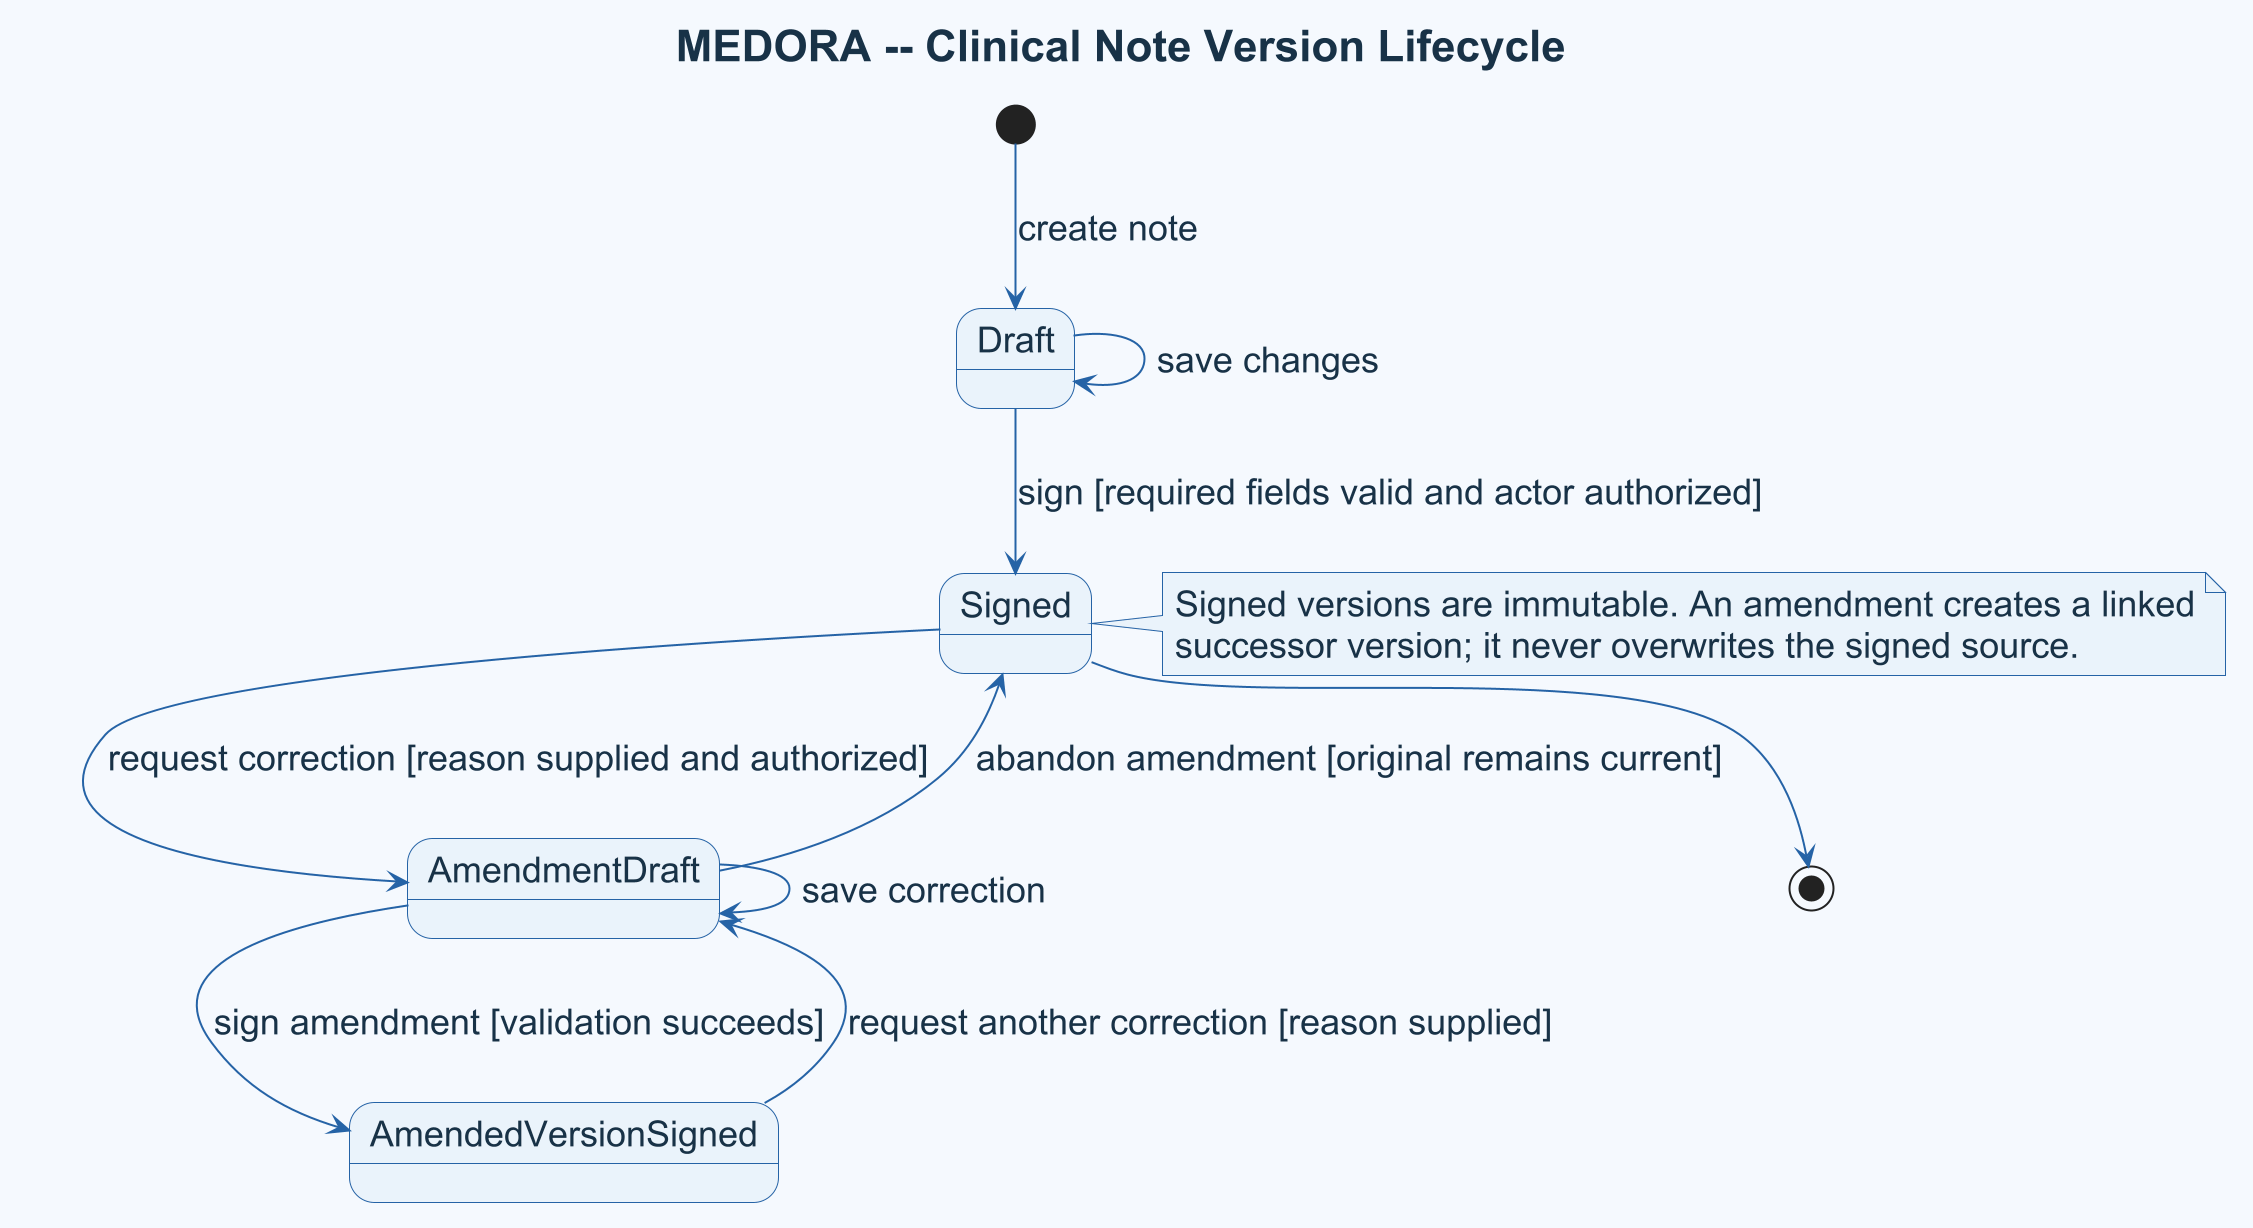

The diagram above was rendered by PlantUML. Its source (embedded in the PNG):
@startuml
title MEDORA -- Clinical Note Version Lifecycle
skinparam shadowing false
skinparam dpi 192
skinparam backgroundColor #F5F9FE
skinparam defaultFontName Arial
skinparam defaultFontColor #183247
skinparam defaultFontSize 18
skinparam titleFontSize 22
skinparam note {
  BackgroundColor #EAF3FB
  BorderColor #2563A6
  FontColor #183247
}
skinparam ArrowColor #2563A6
skinparam state {
  BackgroundColor #EAF3FB
  BorderColor #2563A6
  FontColor #183247
  FontSize 18
  ArrowColor #2563A6
}
[*] --> Draft : create note
Draft --> Draft : save changes
Draft --> Signed : sign [required fields valid and actor authorized]
Signed --> AmendmentDraft : request correction [reason supplied and authorized]
AmendmentDraft --> AmendmentDraft : save correction
AmendmentDraft --> AmendedVersionSigned : sign amendment [validation succeeds]
AmendmentDraft --> Signed : abandon amendment [original remains current]
AmendedVersionSigned --> AmendmentDraft : request another correction [reason supplied]
note right of Signed
  Signed versions are immutable. An amendment creates a linked
  successor version; it never overwrites the signed source.
end note
Signed --> [*]
@enduml